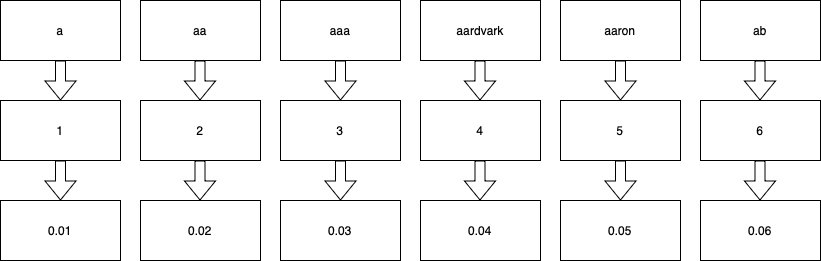

The diagram above was exported from draw.io. Its source (the exported page's mxGraphModel, read from the mxfile embedded in the PNG):
<mxGraphModel dx="1026" dy="626" grid="1" gridSize="10" guides="1" tooltips="1" connect="1" arrows="1" fold="1" page="1" pageScale="1" pageWidth="827" pageHeight="1169" math="0" shadow="0">
  <root>
    <mxCell id="0" />
    <mxCell id="1" parent="0" />
    <mxCell id="2" value="a" style="rounded=0;whiteSpace=wrap;html=1;fillColor=default;" vertex="1" parent="1">
      <mxGeometry y="140" width="120" height="60" as="geometry" />
    </mxCell>
    <mxCell id="3" value="aa" style="rounded=0;whiteSpace=wrap;html=1;fillColor=default;" vertex="1" parent="1">
      <mxGeometry x="140" y="140" width="120" height="60" as="geometry" />
    </mxCell>
    <mxCell id="4" value="aaa" style="rounded=0;whiteSpace=wrap;html=1;fillColor=default;" vertex="1" parent="1">
      <mxGeometry x="280" y="140" width="120" height="60" as="geometry" />
    </mxCell>
    <mxCell id="5" value="aaron" style="rounded=0;whiteSpace=wrap;html=1;fillColor=default;" vertex="1" parent="1">
      <mxGeometry x="560" y="140" width="120" height="60" as="geometry" />
    </mxCell>
    <mxCell id="6" value="aardvark" style="rounded=0;whiteSpace=wrap;html=1;fillColor=default;" vertex="1" parent="1">
      <mxGeometry x="420" y="140" width="120" height="60" as="geometry" />
    </mxCell>
    <mxCell id="7" value="ab" style="rounded=0;whiteSpace=wrap;html=1;fillColor=default;" vertex="1" parent="1">
      <mxGeometry x="700" y="140" width="120" height="60" as="geometry" />
    </mxCell>
    <mxCell id="8" value="1" style="rounded=0;whiteSpace=wrap;html=1;fillColor=default;" vertex="1" parent="1">
      <mxGeometry y="240" width="120" height="60" as="geometry" />
    </mxCell>
    <mxCell id="9" value="2" style="rounded=0;whiteSpace=wrap;html=1;fillColor=default;" vertex="1" parent="1">
      <mxGeometry x="140" y="240" width="120" height="60" as="geometry" />
    </mxCell>
    <mxCell id="10" value="3" style="rounded=0;whiteSpace=wrap;html=1;fillColor=default;" vertex="1" parent="1">
      <mxGeometry x="280" y="240" width="120" height="60" as="geometry" />
    </mxCell>
    <mxCell id="11" value="5" style="rounded=0;whiteSpace=wrap;html=1;fillColor=default;" vertex="1" parent="1">
      <mxGeometry x="560" y="240" width="120" height="60" as="geometry" />
    </mxCell>
    <mxCell id="12" value="4" style="rounded=0;whiteSpace=wrap;html=1;fillColor=default;" vertex="1" parent="1">
      <mxGeometry x="420" y="240" width="120" height="60" as="geometry" />
    </mxCell>
    <mxCell id="13" value="6" style="rounded=0;whiteSpace=wrap;html=1;fillColor=default;" vertex="1" parent="1">
      <mxGeometry x="700" y="240" width="120" height="60" as="geometry" />
    </mxCell>
    <mxCell id="14" value="0.01" style="rounded=0;whiteSpace=wrap;html=1;fillColor=default;" vertex="1" parent="1">
      <mxGeometry y="340" width="120" height="60" as="geometry" />
    </mxCell>
    <mxCell id="15" value="0.02" style="rounded=0;whiteSpace=wrap;html=1;fillColor=default;" vertex="1" parent="1">
      <mxGeometry x="140" y="340" width="120" height="60" as="geometry" />
    </mxCell>
    <mxCell id="16" value="0.03" style="rounded=0;whiteSpace=wrap;html=1;fillColor=default;" vertex="1" parent="1">
      <mxGeometry x="280" y="340" width="120" height="60" as="geometry" />
    </mxCell>
    <mxCell id="17" value="0.05" style="rounded=0;whiteSpace=wrap;html=1;fillColor=default;" vertex="1" parent="1">
      <mxGeometry x="560" y="340" width="120" height="60" as="geometry" />
    </mxCell>
    <mxCell id="18" value="0.04" style="rounded=0;whiteSpace=wrap;html=1;fillColor=default;" vertex="1" parent="1">
      <mxGeometry x="420" y="340" width="120" height="60" as="geometry" />
    </mxCell>
    <mxCell id="19" value="0.06" style="rounded=0;whiteSpace=wrap;html=1;fillColor=default;" vertex="1" parent="1">
      <mxGeometry x="700" y="340" width="120" height="60" as="geometry" />
    </mxCell>
    <mxCell id="20" value="" style="shape=flexArrow;endArrow=classic;html=1;rounded=0;exitX=0.5;exitY=1;exitDx=0;exitDy=0;entryX=0.5;entryY=0;entryDx=0;entryDy=0;fillColor=default;" edge="1" source="2" target="8" parent="1">
      <mxGeometry width="50" height="50" relative="1" as="geometry">
        <mxPoint x="440" y="350" as="sourcePoint" />
        <mxPoint x="490" y="300" as="targetPoint" />
      </mxGeometry>
    </mxCell>
    <mxCell id="21" value="" style="shape=flexArrow;endArrow=classic;html=1;rounded=0;exitX=0.5;exitY=1;exitDx=0;exitDy=0;entryX=0.5;entryY=0;entryDx=0;entryDy=0;fillColor=default;" edge="1" parent="1">
      <mxGeometry width="50" height="50" relative="1" as="geometry">
        <mxPoint x="199.5" y="200" as="sourcePoint" />
        <mxPoint x="199.5" y="240" as="targetPoint" />
      </mxGeometry>
    </mxCell>
    <mxCell id="22" value="" style="shape=flexArrow;endArrow=classic;html=1;rounded=0;exitX=0.5;exitY=1;exitDx=0;exitDy=0;entryX=0.5;entryY=0;entryDx=0;entryDy=0;fillColor=default;" edge="1" parent="1">
      <mxGeometry width="50" height="50" relative="1" as="geometry">
        <mxPoint x="340" y="200" as="sourcePoint" />
        <mxPoint x="340" y="240" as="targetPoint" />
      </mxGeometry>
    </mxCell>
    <mxCell id="23" value="" style="shape=flexArrow;endArrow=classic;html=1;rounded=0;exitX=0.5;exitY=1;exitDx=0;exitDy=0;entryX=0.5;entryY=0;entryDx=0;entryDy=0;fillColor=default;" edge="1" parent="1">
      <mxGeometry width="50" height="50" relative="1" as="geometry">
        <mxPoint x="479.5" y="200" as="sourcePoint" />
        <mxPoint x="479.5" y="240" as="targetPoint" />
      </mxGeometry>
    </mxCell>
    <mxCell id="24" value="" style="shape=flexArrow;endArrow=classic;html=1;rounded=0;exitX=0.5;exitY=1;exitDx=0;exitDy=0;entryX=0.5;entryY=0;entryDx=0;entryDy=0;fillColor=default;" edge="1" parent="1">
      <mxGeometry width="50" height="50" relative="1" as="geometry">
        <mxPoint x="620" y="200" as="sourcePoint" />
        <mxPoint x="620" y="240" as="targetPoint" />
      </mxGeometry>
    </mxCell>
    <mxCell id="25" value="" style="shape=flexArrow;endArrow=classic;html=1;rounded=0;exitX=0.5;exitY=1;exitDx=0;exitDy=0;entryX=0.5;entryY=0;entryDx=0;entryDy=0;fillColor=default;" edge="1" parent="1">
      <mxGeometry width="50" height="50" relative="1" as="geometry">
        <mxPoint x="759.5" y="200" as="sourcePoint" />
        <mxPoint x="759.5" y="240" as="targetPoint" />
      </mxGeometry>
    </mxCell>
    <mxCell id="26" value="" style="shape=flexArrow;endArrow=classic;html=1;rounded=0;exitX=0.5;exitY=1;exitDx=0;exitDy=0;entryX=0.5;entryY=0;entryDx=0;entryDy=0;fillColor=default;" edge="1" parent="1">
      <mxGeometry width="50" height="50" relative="1" as="geometry">
        <mxPoint x="60" y="300" as="sourcePoint" />
        <mxPoint x="60" y="340" as="targetPoint" />
      </mxGeometry>
    </mxCell>
    <mxCell id="27" value="" style="shape=flexArrow;endArrow=classic;html=1;rounded=0;exitX=0.5;exitY=1;exitDx=0;exitDy=0;entryX=0.5;entryY=0;entryDx=0;entryDy=0;fillColor=default;" edge="1" parent="1">
      <mxGeometry width="50" height="50" relative="1" as="geometry">
        <mxPoint x="199.5" y="300" as="sourcePoint" />
        <mxPoint x="199.5" y="340" as="targetPoint" />
      </mxGeometry>
    </mxCell>
    <mxCell id="28" value="" style="shape=flexArrow;endArrow=classic;html=1;rounded=0;exitX=0.5;exitY=1;exitDx=0;exitDy=0;entryX=0.5;entryY=0;entryDx=0;entryDy=0;fillColor=default;" edge="1" parent="1">
      <mxGeometry width="50" height="50" relative="1" as="geometry">
        <mxPoint x="340" y="300" as="sourcePoint" />
        <mxPoint x="340" y="340" as="targetPoint" />
      </mxGeometry>
    </mxCell>
    <mxCell id="29" value="" style="shape=flexArrow;endArrow=classic;html=1;rounded=0;exitX=0.5;exitY=1;exitDx=0;exitDy=0;entryX=0.5;entryY=0;entryDx=0;entryDy=0;fillColor=default;" edge="1" parent="1">
      <mxGeometry width="50" height="50" relative="1" as="geometry">
        <mxPoint x="479.5" y="300" as="sourcePoint" />
        <mxPoint x="479.5" y="340" as="targetPoint" />
      </mxGeometry>
    </mxCell>
    <mxCell id="30" value="" style="shape=flexArrow;endArrow=classic;html=1;rounded=0;exitX=0.5;exitY=1;exitDx=0;exitDy=0;entryX=0.5;entryY=0;entryDx=0;entryDy=0;fillColor=default;" edge="1" parent="1">
      <mxGeometry width="50" height="50" relative="1" as="geometry">
        <mxPoint x="620" y="300" as="sourcePoint" />
        <mxPoint x="620" y="340" as="targetPoint" />
      </mxGeometry>
    </mxCell>
    <mxCell id="31" value="" style="shape=flexArrow;endArrow=classic;html=1;rounded=0;exitX=0.5;exitY=1;exitDx=0;exitDy=0;entryX=0.5;entryY=0;entryDx=0;entryDy=0;fillColor=default;" edge="1" parent="1">
      <mxGeometry width="50" height="50" relative="1" as="geometry">
        <mxPoint x="759.5" y="300" as="sourcePoint" />
        <mxPoint x="759.5" y="340" as="targetPoint" />
      </mxGeometry>
    </mxCell>
  </root>
</mxGraphModel>